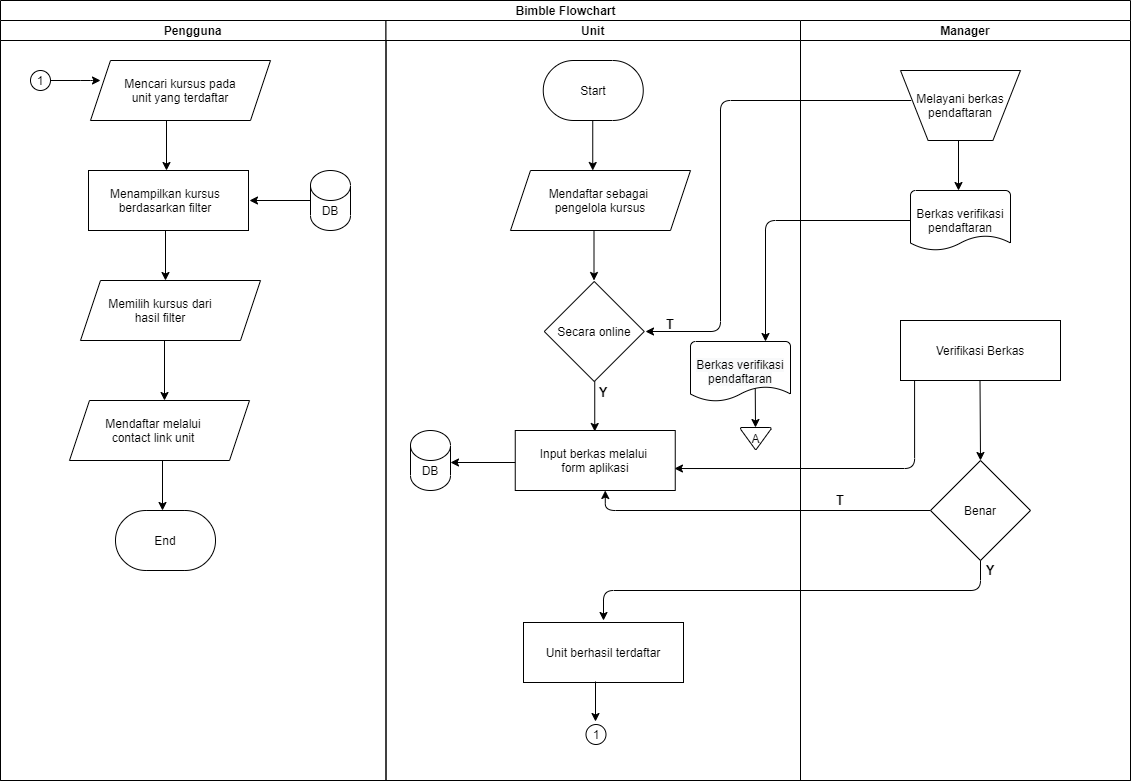

The diagram above was exported from draw.io. Its source (the exported page's mxGraphModel, read from the mxfile embedded in the PNG):
<mxGraphModel dx="1718" dy="460" grid="1" gridSize="10" guides="1" tooltips="1" connect="1" arrows="1" fold="1" page="1" pageScale="1" pageWidth="850" pageHeight="1100" math="0" shadow="0">
  <root>
    <mxCell id="0" />
    <mxCell id="1" parent="0" />
    <mxCell id="kne4ntVSdQ6C4-kGMl_D-27" value="Bimble Flowchart" style="swimlane;childLayout=stackLayout;resizeParent=1;resizeParentMax=0;startSize=20;strokeColor=#000000;fillColor=#ffffff;html=1;" vertex="1" parent="1">
      <mxGeometry x="-50" y="130" width="1130" height="780" as="geometry" />
    </mxCell>
    <mxCell id="kne4ntVSdQ6C4-kGMl_D-28" value="Pengguna" style="swimlane;startSize=20;" vertex="1" parent="kne4ntVSdQ6C4-kGMl_D-27">
      <mxGeometry y="20" width="385.5" height="760" as="geometry" />
    </mxCell>
    <mxCell id="kne4ntVSdQ6C4-kGMl_D-31" value="" style="shape=parallelogram;perimeter=parallelogramPerimeter;whiteSpace=wrap;html=1;fixedSize=1;startSize=40;strokeColor=#000000;fillColor=#ffffff;" vertex="1" parent="kne4ntVSdQ6C4-kGMl_D-28">
      <mxGeometry x="90" y="40" width="180" height="60" as="geometry" />
    </mxCell>
    <mxCell id="kne4ntVSdQ6C4-kGMl_D-34" value="" style="verticalLabelPosition=bottom;verticalAlign=top;html=1;shape=mxgraph.flowchart.on-page_reference;startSize=40;strokeColor=#000000;fillColor=#ffffff;" vertex="1" parent="kne4ntVSdQ6C4-kGMl_D-28">
      <mxGeometry x="30" y="50" width="20" height="20" as="geometry" />
    </mxCell>
    <mxCell id="kne4ntVSdQ6C4-kGMl_D-38" value="Mencari kursus pada unit yang terdaftar" style="text;html=1;strokeColor=none;fillColor=none;align=center;verticalAlign=middle;whiteSpace=wrap;rounded=0;startSize=40;" vertex="1" parent="kne4ntVSdQ6C4-kGMl_D-28">
      <mxGeometry x="115" y="50" width="130" height="40" as="geometry" />
    </mxCell>
    <mxCell id="kne4ntVSdQ6C4-kGMl_D-39" value="" style="rounded=0;whiteSpace=wrap;html=1;startSize=40;strokeColor=#000000;fillColor=#ffffff;" vertex="1" parent="kne4ntVSdQ6C4-kGMl_D-28">
      <mxGeometry x="88" y="150" width="160" height="60" as="geometry" />
    </mxCell>
    <mxCell id="kne4ntVSdQ6C4-kGMl_D-40" value="" style="endArrow=classic;html=1;startSize=40;entryX=0.463;entryY=0.033;entryDx=0;entryDy=0;entryPerimeter=0;" edge="1" parent="kne4ntVSdQ6C4-kGMl_D-28">
      <mxGeometry width="50" height="50" relative="1" as="geometry">
        <mxPoint x="166" y="100" as="sourcePoint" />
        <mxPoint x="165.99999999999994" y="150.00000000000003" as="targetPoint" />
      </mxGeometry>
    </mxCell>
    <mxCell id="kne4ntVSdQ6C4-kGMl_D-46" value="Menampilkan kursus berdasarkan filter" style="text;html=1;strokeColor=none;fillColor=none;align=center;verticalAlign=middle;whiteSpace=wrap;rounded=0;startSize=40;" vertex="1" parent="kne4ntVSdQ6C4-kGMl_D-28">
      <mxGeometry x="100" y="160" width="130" height="40" as="geometry" />
    </mxCell>
    <mxCell id="kne4ntVSdQ6C4-kGMl_D-47" value="" style="shape=cylinder3;whiteSpace=wrap;html=1;boundedLbl=1;backgroundOutline=1;size=15;startSize=40;strokeColor=#000000;fillColor=#ffffff;" vertex="1" parent="kne4ntVSdQ6C4-kGMl_D-28">
      <mxGeometry x="310" y="150" width="40" height="60" as="geometry" />
    </mxCell>
    <mxCell id="kne4ntVSdQ6C4-kGMl_D-48" value="DB" style="text;html=1;strokeColor=none;fillColor=none;align=center;verticalAlign=middle;whiteSpace=wrap;rounded=0;startSize=40;" vertex="1" parent="kne4ntVSdQ6C4-kGMl_D-28">
      <mxGeometry x="310" y="180" width="40" height="20" as="geometry" />
    </mxCell>
    <mxCell id="kne4ntVSdQ6C4-kGMl_D-50" value="" style="endArrow=classic;html=1;startSize=40;" edge="1" parent="kne4ntVSdQ6C4-kGMl_D-28">
      <mxGeometry width="50" height="50" relative="1" as="geometry">
        <mxPoint x="310" y="180" as="sourcePoint" />
        <mxPoint x="249" y="180" as="targetPoint" />
      </mxGeometry>
    </mxCell>
    <mxCell id="kne4ntVSdQ6C4-kGMl_D-53" value="1" style="text;html=1;strokeColor=none;fillColor=none;align=center;verticalAlign=middle;whiteSpace=wrap;rounded=0;startSize=40;" vertex="1" parent="kne4ntVSdQ6C4-kGMl_D-28">
      <mxGeometry x="20" y="50" width="40" height="20" as="geometry" />
    </mxCell>
    <mxCell id="kne4ntVSdQ6C4-kGMl_D-60" value="" style="endArrow=classic;html=1;startSize=40;exitX=0.5;exitY=1;exitDx=0;exitDy=0;" edge="1" parent="kne4ntVSdQ6C4-kGMl_D-28">
      <mxGeometry width="50" height="50" relative="1" as="geometry">
        <mxPoint x="165" y="210" as="sourcePoint" />
        <mxPoint x="165" y="260" as="targetPoint" />
      </mxGeometry>
    </mxCell>
    <mxCell id="kne4ntVSdQ6C4-kGMl_D-61" value="" style="endArrow=classic;html=1;startSize=40;exitX=0.5;exitY=1;exitDx=0;exitDy=0;" edge="1" parent="kne4ntVSdQ6C4-kGMl_D-28">
      <mxGeometry width="50" height="50" relative="1" as="geometry">
        <mxPoint x="164" y="310" as="sourcePoint" />
        <mxPoint x="164" y="380" as="targetPoint" />
      </mxGeometry>
    </mxCell>
    <mxCell id="kne4ntVSdQ6C4-kGMl_D-83" value="" style="shape=parallelogram;perimeter=parallelogramPerimeter;whiteSpace=wrap;html=1;fixedSize=1;startSize=40;strokeColor=#000000;fillColor=#ffffff;" vertex="1" parent="kne4ntVSdQ6C4-kGMl_D-28">
      <mxGeometry x="69" y="380" width="180" height="60" as="geometry" />
    </mxCell>
    <mxCell id="kne4ntVSdQ6C4-kGMl_D-84" value="Mendaftar melalui contact link unit" style="text;html=1;strokeColor=none;fillColor=none;align=center;verticalAlign=middle;whiteSpace=wrap;rounded=0;startSize=40;" vertex="1" parent="kne4ntVSdQ6C4-kGMl_D-28">
      <mxGeometry x="88" y="390" width="130" height="40" as="geometry" />
    </mxCell>
    <mxCell id="kne4ntVSdQ6C4-kGMl_D-87" value="" style="endArrow=classic;html=1;startSize=40;entryX=0.6;entryY=0;entryDx=0;entryDy=0;entryPerimeter=0;" edge="1" parent="kne4ntVSdQ6C4-kGMl_D-28">
      <mxGeometry width="50" height="50" relative="1" as="geometry">
        <mxPoint x="162" y="440" as="sourcePoint" />
        <mxPoint x="162" y="490" as="targetPoint" />
      </mxGeometry>
    </mxCell>
    <mxCell id="kne4ntVSdQ6C4-kGMl_D-88" value="End" style="strokeWidth=1;html=1;shape=mxgraph.flowchart.terminator;whiteSpace=wrap;startSize=40;fillColor=#ffffff;" vertex="1" parent="kne4ntVSdQ6C4-kGMl_D-28">
      <mxGeometry x="115" y="490" width="100" height="60" as="geometry" />
    </mxCell>
    <mxCell id="kne4ntVSdQ6C4-kGMl_D-123" value="" style="endArrow=classic;html=1;startSize=40;entryX=0.75;entryY=0;entryDx=0;entryDy=0;entryPerimeter=0;exitX=0;exitY=0.5;exitDx=0;exitDy=0;exitPerimeter=0;edgeStyle=orthogonalEdgeStyle;" edge="1" parent="kne4ntVSdQ6C4-kGMl_D-27" source="kne4ntVSdQ6C4-kGMl_D-121" target="kne4ntVSdQ6C4-kGMl_D-122">
      <mxGeometry width="50" height="50" relative="1" as="geometry">
        <mxPoint x="880" y="230" as="sourcePoint" />
        <mxPoint x="880" y="280" as="targetPoint" />
      </mxGeometry>
    </mxCell>
    <mxCell id="kne4ntVSdQ6C4-kGMl_D-157" value="" style="endArrow=classic;html=1;startSize=40;exitX=0.063;exitY=1.033;exitDx=0;exitDy=0;exitPerimeter=0;edgeStyle=orthogonalEdgeStyle;entryX=0.97;entryY=0.667;entryDx=0;entryDy=0;entryPerimeter=0;" edge="1" parent="kne4ntVSdQ6C4-kGMl_D-27">
      <mxGeometry width="50" height="50" relative="1" as="geometry">
        <mxPoint x="914.0799999999999" y="379.98" as="sourcePoint" />
        <mxPoint x="673.9499999999998" y="468.02" as="targetPoint" />
        <Array as="points">
          <mxPoint x="914" y="468" />
        </Array>
      </mxGeometry>
    </mxCell>
    <mxCell id="kne4ntVSdQ6C4-kGMl_D-158" value="" style="endArrow=classic;html=1;startSize=40;exitX=0;exitY=0.5;exitDx=0;exitDy=0;exitPerimeter=0;entryX=0.75;entryY=1;entryDx=0;entryDy=0;edgeStyle=orthogonalEdgeStyle;" edge="1" parent="kne4ntVSdQ6C4-kGMl_D-27" source="kne4ntVSdQ6C4-kGMl_D-152">
      <mxGeometry width="50" height="50" relative="1" as="geometry">
        <mxPoint x="900" y="510" as="sourcePoint" />
        <mxPoint x="604.75" y="490" as="targetPoint" />
        <Array as="points">
          <mxPoint x="605" y="510" />
        </Array>
      </mxGeometry>
    </mxCell>
    <mxCell id="kne4ntVSdQ6C4-kGMl_D-29" value="Unit" style="swimlane;startSize=20;" vertex="1" parent="kne4ntVSdQ6C4-kGMl_D-27">
      <mxGeometry x="385.5" y="20" width="414.5" height="760" as="geometry" />
    </mxCell>
    <mxCell id="kne4ntVSdQ6C4-kGMl_D-89" value="Start" style="strokeWidth=1;html=1;shape=mxgraph.flowchart.terminator;whiteSpace=wrap;startSize=40;fillColor=#ffffff;" vertex="1" parent="kne4ntVSdQ6C4-kGMl_D-29">
      <mxGeometry x="157.25" y="40" width="100" height="60" as="geometry" />
    </mxCell>
    <mxCell id="kne4ntVSdQ6C4-kGMl_D-92" value="Mendaftar sebagai &lt;br&gt;pengelola kursus" style="shape=parallelogram;perimeter=parallelogramPerimeter;whiteSpace=wrap;html=1;fixedSize=1;startSize=40;strokeColor=#000000;fillColor=#ffffff;" vertex="1" parent="kne4ntVSdQ6C4-kGMl_D-29">
      <mxGeometry x="124.5" y="150" width="180" height="60" as="geometry" />
    </mxCell>
    <mxCell id="kne4ntVSdQ6C4-kGMl_D-93" value="" style="endArrow=classic;html=1;startSize=40;entryX=0.463;entryY=0.033;entryDx=0;entryDy=0;entryPerimeter=0;" edge="1" parent="kne4ntVSdQ6C4-kGMl_D-29">
      <mxGeometry width="50" height="50" relative="1" as="geometry">
        <mxPoint x="208" y="210" as="sourcePoint" />
        <mxPoint x="208" y="260" as="targetPoint" />
      </mxGeometry>
    </mxCell>
    <mxCell id="kne4ntVSdQ6C4-kGMl_D-90" value="" style="endArrow=classic;html=1;startSize=40;entryX=0.463;entryY=0.033;entryDx=0;entryDy=0;entryPerimeter=0;" edge="1" parent="kne4ntVSdQ6C4-kGMl_D-29">
      <mxGeometry width="50" height="50" relative="1" as="geometry">
        <mxPoint x="206.75" y="100" as="sourcePoint" />
        <mxPoint x="206.75" y="150" as="targetPoint" />
      </mxGeometry>
    </mxCell>
    <mxCell id="kne4ntVSdQ6C4-kGMl_D-95" value="Secara online" style="strokeWidth=1;html=1;shape=mxgraph.flowchart.decision;whiteSpace=wrap;startSize=40;fillColor=#ffffff;" vertex="1" parent="kne4ntVSdQ6C4-kGMl_D-29">
      <mxGeometry x="158.25" y="261" width="100" height="100" as="geometry" />
    </mxCell>
    <mxCell id="kne4ntVSdQ6C4-kGMl_D-98" value="" style="endArrow=classic;html=1;startSize=40;entryX=0.463;entryY=0.033;entryDx=0;entryDy=0;entryPerimeter=0;" edge="1" parent="kne4ntVSdQ6C4-kGMl_D-29">
      <mxGeometry width="50" height="50" relative="1" as="geometry">
        <mxPoint x="208.75" y="361" as="sourcePoint" />
        <mxPoint x="208.75" y="411" as="targetPoint" />
      </mxGeometry>
    </mxCell>
    <mxCell id="kne4ntVSdQ6C4-kGMl_D-101" value="Input berkas melalui &lt;br&gt;form aplikasi" style="rounded=0;whiteSpace=wrap;html=1;startSize=40;strokeColor=#000000;fillColor=#ffffff;" vertex="1" parent="kne4ntVSdQ6C4-kGMl_D-29">
      <mxGeometry x="129.25" y="410" width="160" height="60" as="geometry" />
    </mxCell>
    <mxCell id="kne4ntVSdQ6C4-kGMl_D-104" value="Unit berhasil terdaftar" style="rounded=0;whiteSpace=wrap;html=1;startSize=40;strokeColor=#000000;fillColor=#ffffff;" vertex="1" parent="kne4ntVSdQ6C4-kGMl_D-29">
      <mxGeometry x="137.5" y="602" width="160" height="60" as="geometry" />
    </mxCell>
    <mxCell id="kne4ntVSdQ6C4-kGMl_D-109" value="" style="verticalLabelPosition=bottom;verticalAlign=top;html=1;shape=mxgraph.flowchart.on-page_reference;startSize=40;strokeColor=#000000;strokeWidth=1;fillColor=#ffffff;" vertex="1" parent="kne4ntVSdQ6C4-kGMl_D-29">
      <mxGeometry x="200" y="704" width="20" height="20" as="geometry" />
    </mxCell>
    <mxCell id="kne4ntVSdQ6C4-kGMl_D-110" value="" style="endArrow=classic;html=1;startSize=40;" edge="1" parent="kne4ntVSdQ6C4-kGMl_D-29">
      <mxGeometry width="50" height="50" relative="1" as="geometry">
        <mxPoint x="209.5" y="661" as="sourcePoint" />
        <mxPoint x="209.5" y="701" as="targetPoint" />
        <Array as="points" />
      </mxGeometry>
    </mxCell>
    <mxCell id="kne4ntVSdQ6C4-kGMl_D-111" value="1" style="text;html=1;strokeColor=none;fillColor=none;align=center;verticalAlign=middle;whiteSpace=wrap;rounded=0;startSize=40;" vertex="1" parent="kne4ntVSdQ6C4-kGMl_D-29">
      <mxGeometry x="190" y="704" width="40" height="20" as="geometry" />
    </mxCell>
    <mxCell id="kne4ntVSdQ6C4-kGMl_D-112" value="" style="shape=cylinder3;whiteSpace=wrap;html=1;boundedLbl=1;backgroundOutline=1;size=15;startSize=40;strokeColor=#000000;fillColor=#ffffff;" vertex="1" parent="kne4ntVSdQ6C4-kGMl_D-29">
      <mxGeometry x="24.5" y="410" width="40" height="60" as="geometry" />
    </mxCell>
    <mxCell id="kne4ntVSdQ6C4-kGMl_D-113" value="DB" style="text;html=1;strokeColor=none;fillColor=none;align=center;verticalAlign=middle;whiteSpace=wrap;rounded=0;startSize=40;" vertex="1" parent="kne4ntVSdQ6C4-kGMl_D-29">
      <mxGeometry x="24.5" y="440" width="40" height="20" as="geometry" />
    </mxCell>
    <mxCell id="kne4ntVSdQ6C4-kGMl_D-115" value="" style="endArrow=classic;html=1;startSize=40;entryX=1;entryY=0;entryDx=0;entryDy=0;exitX=0;exitY=0.5;exitDx=0;exitDy=0;" edge="1" parent="kne4ntVSdQ6C4-kGMl_D-29">
      <mxGeometry width="50" height="50" relative="1" as="geometry">
        <mxPoint x="129.25" y="442" as="sourcePoint" />
        <mxPoint x="64.5" y="442" as="targetPoint" />
      </mxGeometry>
    </mxCell>
    <mxCell id="kne4ntVSdQ6C4-kGMl_D-122" value="&#10;&#10;&lt;span style=&quot;color: rgb(0, 0, 0); font-family: helvetica; font-size: 12px; font-style: normal; font-weight: 400; letter-spacing: normal; text-align: center; text-indent: 0px; text-transform: none; word-spacing: 0px; background-color: rgb(248, 249, 250); display: inline; float: none;&quot;&gt;Berkas verifikasi pendaftaran&lt;/span&gt;&#10;&#10;" style="strokeWidth=1;html=1;shape=mxgraph.flowchart.document2;whiteSpace=wrap;size=0.25;startSize=40;fillColor=#ffffff;" vertex="1" parent="kne4ntVSdQ6C4-kGMl_D-29">
      <mxGeometry x="304.5" y="321" width="100" height="60" as="geometry" />
    </mxCell>
    <mxCell id="kne4ntVSdQ6C4-kGMl_D-124" value="A" style="strokeWidth=1;html=1;shape=mxgraph.flowchart.merge_or_storage;whiteSpace=wrap;startSize=40;fillColor=#ffffff;" vertex="1" parent="kne4ntVSdQ6C4-kGMl_D-29">
      <mxGeometry x="354.5" y="407" width="30.5" height="22" as="geometry" />
    </mxCell>
    <mxCell id="kne4ntVSdQ6C4-kGMl_D-125" value="" style="endArrow=classic;html=1;startSize=40;" edge="1" parent="kne4ntVSdQ6C4-kGMl_D-29">
      <mxGeometry width="50" height="50" relative="1" as="geometry">
        <mxPoint x="369.25" y="368" as="sourcePoint" />
        <mxPoint x="369.5" y="407" as="targetPoint" />
      </mxGeometry>
    </mxCell>
    <mxCell id="kne4ntVSdQ6C4-kGMl_D-127" value="&lt;font style=&quot;font-size: 13px&quot;&gt;&lt;b&gt;T&lt;/b&gt;&lt;/font&gt;" style="text;html=1;strokeColor=none;fillColor=none;align=center;verticalAlign=middle;whiteSpace=wrap;rounded=0;startSize=40;" vertex="1" parent="kne4ntVSdQ6C4-kGMl_D-29">
      <mxGeometry x="264.5" y="294" width="40" height="20" as="geometry" />
    </mxCell>
    <mxCell id="kne4ntVSdQ6C4-kGMl_D-148" value="&lt;span style=&quot;font-size: 13px&quot;&gt;&lt;b&gt;Y&lt;/b&gt;&lt;/span&gt;" style="text;html=1;strokeColor=none;fillColor=none;align=center;verticalAlign=middle;whiteSpace=wrap;rounded=0;startSize=40;" vertex="1" parent="kne4ntVSdQ6C4-kGMl_D-29">
      <mxGeometry x="197.5" y="362" width="40" height="20" as="geometry" />
    </mxCell>
    <mxCell id="kne4ntVSdQ6C4-kGMl_D-30" value="Manager" style="swimlane;startSize=20;" vertex="1" parent="kne4ntVSdQ6C4-kGMl_D-27">
      <mxGeometry x="800" y="20" width="330" height="760" as="geometry" />
    </mxCell>
    <mxCell id="kne4ntVSdQ6C4-kGMl_D-116" value="Melayani berkas pendaftaran" style="verticalLabelPosition=middle;verticalAlign=middle;html=1;shape=trapezoid;perimeter=trapezoidPerimeter;whiteSpace=wrap;size=0.23;arcSize=10;flipV=1;labelPosition=center;align=center;startSize=40;strokeColor=#000000;strokeWidth=1;fillColor=#ffffff;" vertex="1" parent="kne4ntVSdQ6C4-kGMl_D-30">
      <mxGeometry x="100" y="50" width="120" height="70" as="geometry" />
    </mxCell>
    <mxCell id="kne4ntVSdQ6C4-kGMl_D-121" value="Berkas verifikasi pendaftaran" style="strokeWidth=1;html=1;shape=mxgraph.flowchart.document2;whiteSpace=wrap;size=0.25;startSize=40;fillColor=#ffffff;" vertex="1" parent="kne4ntVSdQ6C4-kGMl_D-30">
      <mxGeometry x="110" y="170" width="100" height="60" as="geometry" />
    </mxCell>
    <mxCell id="kne4ntVSdQ6C4-kGMl_D-150" value="Verifikasi Berkas" style="rounded=0;whiteSpace=wrap;html=1;startSize=40;strokeColor=#000000;fillColor=#ffffff;" vertex="1" parent="kne4ntVSdQ6C4-kGMl_D-30">
      <mxGeometry x="100" y="300" width="160" height="60" as="geometry" />
    </mxCell>
    <mxCell id="kne4ntVSdQ6C4-kGMl_D-151" value="" style="endArrow=classic;html=1;startSize=40;entryX=0.5;entryY=0;entryDx=0;entryDy=0;entryPerimeter=0;" edge="1" parent="kne4ntVSdQ6C4-kGMl_D-30" target="kne4ntVSdQ6C4-kGMl_D-152">
      <mxGeometry width="50" height="50" relative="1" as="geometry">
        <mxPoint x="179.5" y="360" as="sourcePoint" />
        <mxPoint x="179.5" y="410" as="targetPoint" />
      </mxGeometry>
    </mxCell>
    <mxCell id="kne4ntVSdQ6C4-kGMl_D-152" value="Benar" style="strokeWidth=1;html=1;shape=mxgraph.flowchart.decision;whiteSpace=wrap;startSize=40;fillColor=#ffffff;" vertex="1" parent="kne4ntVSdQ6C4-kGMl_D-30">
      <mxGeometry x="130" y="440" width="100" height="100" as="geometry" />
    </mxCell>
    <mxCell id="kne4ntVSdQ6C4-kGMl_D-160" value="&lt;font style=&quot;font-size: 13px&quot;&gt;&lt;b&gt;T&lt;/b&gt;&lt;/font&gt;" style="text;html=1;strokeColor=none;fillColor=none;align=center;verticalAlign=middle;whiteSpace=wrap;rounded=0;startSize=40;" vertex="1" parent="kne4ntVSdQ6C4-kGMl_D-30">
      <mxGeometry x="20" y="470" width="40" height="20" as="geometry" />
    </mxCell>
    <mxCell id="kne4ntVSdQ6C4-kGMl_D-163" value="&lt;span style=&quot;font-size: 13px&quot;&gt;&lt;b&gt;Y&lt;/b&gt;&lt;/span&gt;" style="text;html=1;strokeColor=none;fillColor=none;align=center;verticalAlign=middle;whiteSpace=wrap;rounded=0;startSize=40;" vertex="1" parent="kne4ntVSdQ6C4-kGMl_D-30">
      <mxGeometry x="170" y="540" width="40" height="20" as="geometry" />
    </mxCell>
    <mxCell id="kne4ntVSdQ6C4-kGMl_D-156" value="" style="endArrow=classic;html=1;startSize=40;edgeStyle=orthogonalEdgeStyle;exitX=0.5;exitY=0.9;exitDx=0;exitDy=0;exitPerimeter=0;" edge="1" parent="kne4ntVSdQ6C4-kGMl_D-27">
      <mxGeometry width="50" height="50" relative="1" as="geometry">
        <mxPoint x="980" y="560" as="sourcePoint" />
        <mxPoint x="603" y="620" as="targetPoint" />
        <Array as="points">
          <mxPoint x="980" y="590" />
          <mxPoint x="603" y="590" />
        </Array>
      </mxGeometry>
    </mxCell>
    <mxCell id="kne4ntVSdQ6C4-kGMl_D-35" value="" style="endArrow=classic;html=1;startSize=40;exitX=1;exitY=0.5;exitDx=0;exitDy=0;exitPerimeter=0;" edge="1" parent="1" source="kne4ntVSdQ6C4-kGMl_D-34">
      <mxGeometry width="50" height="50" relative="1" as="geometry">
        <mxPoint x="19" y="210" as="sourcePoint" />
        <mxPoint x="50" y="210" as="targetPoint" />
        <Array as="points">
          <mxPoint x="40" y="210" />
        </Array>
      </mxGeometry>
    </mxCell>
    <mxCell id="kne4ntVSdQ6C4-kGMl_D-55" value="" style="shape=parallelogram;perimeter=parallelogramPerimeter;whiteSpace=wrap;html=1;fixedSize=1;startSize=40;strokeColor=#000000;fillColor=#ffffff;" vertex="1" parent="1">
      <mxGeometry x="30" y="410" width="180" height="60" as="geometry" />
    </mxCell>
    <mxCell id="kne4ntVSdQ6C4-kGMl_D-56" value="Memilih kursus dari hasil filter" style="text;html=1;strokeColor=none;fillColor=none;align=center;verticalAlign=middle;whiteSpace=wrap;rounded=0;startSize=40;" vertex="1" parent="1">
      <mxGeometry x="45" y="420" width="130" height="40" as="geometry" />
    </mxCell>
    <mxCell id="kne4ntVSdQ6C4-kGMl_D-119" value="" style="endArrow=classic;html=1;startSize=40;entryX=0.463;entryY=0.033;entryDx=0;entryDy=0;entryPerimeter=0;" edge="1" parent="1">
      <mxGeometry width="50" height="50" relative="1" as="geometry">
        <mxPoint x="908" y="270" as="sourcePoint" />
        <mxPoint x="908" y="320" as="targetPoint" />
      </mxGeometry>
    </mxCell>
    <mxCell id="kne4ntVSdQ6C4-kGMl_D-126" value="" style="endArrow=classic;html=1;startSize=40;entryX=0.463;entryY=0.033;entryDx=0;entryDy=0;entryPerimeter=0;exitX=0;exitY=0.5;exitDx=0;exitDy=0;edgeStyle=orthogonalEdgeStyle;" edge="1" parent="1">
      <mxGeometry width="50" height="50" relative="1" as="geometry">
        <mxPoint x="860.8000000000002" y="230" as="sourcePoint" />
        <mxPoint x="595" y="461" as="targetPoint" />
        <Array as="points">
          <mxPoint x="670" y="230" />
          <mxPoint x="670" y="461" />
        </Array>
      </mxGeometry>
    </mxCell>
  </root>
</mxGraphModel>